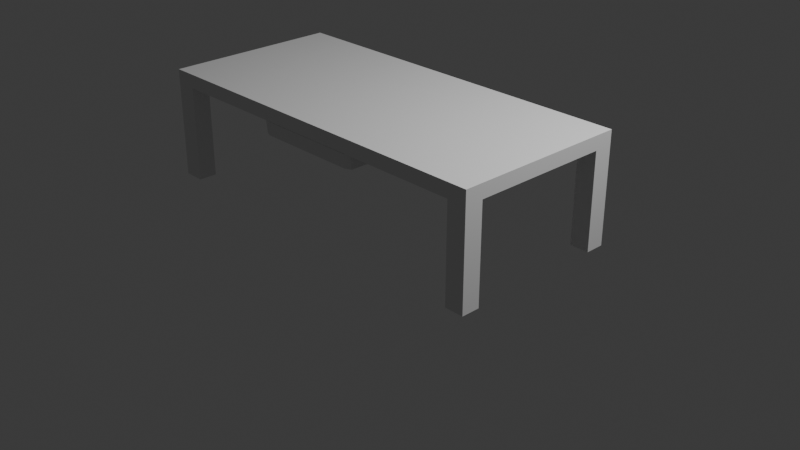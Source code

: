 # Source: project.blend  (saved by Blender 4.0.36; exported with 4.5.12 LTS)
import bpy
from mathutils import Matrix  # noqa: F401  (used for matrix-valued properties, if any)

bpy.ops.wm.read_factory_settings(use_empty=True)
scene = bpy.context.scene
scene.name = 'Scene'

# ---- collections
col_inkstone_studio = bpy.data.collections.new('inkstone studio'); scene.collection.children.link(col_inkstone_studio)

# ---- images (referenced by path relative to the original .blend; pixels are not part of the script)
import os
ASSET_DIR = os.environ.get("B2B_ASSET_DIR", "")  # directory of the original .blend (textures are referenced by path, not embedded)
HERE = os.path.dirname(os.path.abspath(__file__))  # packed textures are extracted next to this script under _unpacked/

def load_image(name, relpath, width, height, colorspace="sRGB"):
    """Load a texture the original file referenced (path relative to the .blend, or extracted next to this script)."""
    p = next((c for c in (os.path.join(HERE, relpath), os.path.join(ASSET_DIR, relpath)) if relpath and os.path.exists(c)), "")
    if p:
        img = bpy.data.images.load(p, check_existing=True)
        img.name = name
    else:  # same state as the original file: an image datablock whose file is absent (Cycles renders it pink)
        img = bpy.data.images.new(name, width, height)
        img.source = "FILE"
        img.filepath = "//" + (relpath or name)
    img.colorspace_settings.name = colorspace
    return img
img_rosewood_veneer1_disp_png = load_image('rosewood_veneer1_disp.png', 'rosewood_veneer1_disp_4k.png', 1024, 1024, 'Non-Color')
img_rosewood_veneer1_diff_png = load_image('rosewood_veneer1_diff.png', 'rosewood_veneer1_diff_4k.jpg', 1024, 1024, 'sRGB')
img_rosewood_veneer1_rough_png = load_image('rosewood_veneer1_rough.png', 'rosewood_veneer1_rough_4k.exr', 1024, 1024, 'Non-Color')
img_rosewood_veneer1_nor_gl_png = load_image('rosewood_veneer1_nor_gl.png', 'rosewood_veneer1_nor_gl_4k.exr', 1024, 1024, 'Non-Color')
img_rosewood_veneer1_ao_png = load_image('rosewood_veneer1_ao.png', 'rosewood_veneer1_ao_4k.jpg', 1024, 1024, 'Non-Color')

# ---- materials (node trees are filled in below, after node groups)
mat_material = bpy.data.materials.new('Material')
mat_material.alpha_threshold = 0.0
mat_material.use_transparent_shadow = False
mat_material.diffuse_color = (0.006434, 0.006434, 0.006434, 1.0)
mat_material.specular_intensity = 0.8
mat_material.metallic = 0.2
mat_material.line_color = (0.0, 0.0, 0.0, 1.0)
mat_rosewood_veneer1 = bpy.data.materials.new('rosewood_veneer1')
mat_rosewood_veneer1.displacement_method = 'DISPLACEMENT'
mat_rosewood_veneer1.use_transparent_shadow = False

# ---- material node trees
mat_rosewood_veneer1.use_nodes = True; mat_rosewood_veneer1.node_tree.nodes.clear()
_N = mat_rosewood_veneer1.node_tree.nodes; _L = mat_rosewood_veneer1.node_tree.links
n0 = _N.new('NodeFrame'); n0.name = 'Frame'; n0.location = (-1352, 468)
n0.label = 'Mapping'
n0.width = 400
n1 = _N.new('NodeFrame'); n1.name = 'Frame.001'; n1.location = (-706, 664)
n1.label = 'Textures'
n1.width = 354
n2 = _N.new('ShaderNodeTexImage'); n2.name = 'Image Texture'; n2.location = (84, -1156)
n2.label = 'Displacement'
n2.image = img_rosewood_veneer1_disp_png
n3 = _N.new('ShaderNodeDisplacement'); n3.name = 'Displacement'; n3.location = (28, -271)
n4 = _N.new('ShaderNodeTexImage'); n4.name = 'Image Texture.001'; n4.location = (84, -316)
n4.label = 'Base Color'
n4.image = img_rosewood_veneer1_diff_png
n5 = _N.new('ShaderNodeTexImage'); n5.name = 'Image Texture.002'; n5.location = (84, -596)
n5.label = 'Roughness'
n5.image = img_rosewood_veneer1_rough_png
n6 = _N.new('ShaderNodeTexImage'); n6.name = 'Image Texture.003'; n6.location = (84, -876)
n6.label = 'Normal'
n6.image = img_rosewood_veneer1_nor_gl_png
n7 = _N.new('ShaderNodeNormalMap'); n7.name = 'Normal Map'; n7.location = (-322, -211)
n8 = _N.new('ShaderNodeMapping'); n8.name = 'Mapping'; n8.location = (230, -40)
n9 = _N.new('NodeReroute'); n9.name = 'Reroute'; n9.location = (34, -727)
n9.width = 16
n9.socket_idname = 'NodeSocketVector'
n10 = _N.new('ShaderNodeTexCoord'); n10.name = 'Texture Coordinate'; n10.location = (30, -40)
n11 = _N.new('ShaderNodeBsdfPrincipled'); n11.name = 'Principled BSDF'; n11.location = (-72, 429)
n11.distribution = 'GGX'
n11.subsurface_method = 'BURLEY'
n11.inputs[3].default_value = 1.45
n11.inputs[8].default_value = 0.02
n11.inputs[27].default_value = (0.0, 0.0, 0.0, 1.0)
n11.inputs[28].default_value = 1.0
n12 = _N.new('ShaderNodeTexImage'); n12.name = 'Image Texture.004'; n12.location = (83, -40)
n12.label = 'Ambient Occlusion'
n12.image = img_rosewood_veneer1_ao_png
n13 = _N.new('ShaderNodeOutputMaterial'); n13.name = 'Material Output'; n13.location = (617, 227)
n2.parent = n1
n4.parent = n1
n5.parent = n1
n6.parent = n1
n8.parent = n0
n9.parent = n1
n10.parent = n0
n12.parent = n1
_L.new(n2.outputs[0], n3.inputs[0])
_L.new(n3.outputs[0], n13.inputs[2])
_L.new(n4.outputs[0], n11.inputs[0])
_L.new(n5.outputs[0], n11.inputs[2])
_L.new(n6.outputs[0], n7.inputs[1])
_L.new(n7.outputs[0], n11.inputs[5])
_L.new(n9.outputs[0], n12.inputs[0])
_L.new(n9.outputs[0], n4.inputs[0])
_L.new(n9.outputs[0], n5.inputs[0])
_L.new(n9.outputs[0], n6.inputs[0])
_L.new(n9.outputs[0], n2.inputs[0])
_L.new(n8.outputs[0], n9.inputs[0])
_L.new(n10.outputs[2], n8.inputs[0])
_L.new(n11.outputs[0], n13.inputs[0])
n13.is_active_output = True

# ---- world
world_world = bpy.data.worlds.new('World'); scene.world = world_world
world_world.use_nodes = True; world_world.node_tree.nodes.clear()
_N = world_world.node_tree.nodes; _L = world_world.node_tree.links
n0 = _N.new('ShaderNodeOutputWorld'); n0.name = 'World Output'; n0.location = (300, 300)
n1 = _N.new('ShaderNodeBackground'); n1.name = 'Background'; n1.location = (10, 300)
n1.inputs[0].default_value = (0.05088, 0.05088, 0.05088, 1.0)
_L.new(n1.outputs[0], n0.inputs[0])
n0.is_active_output = True
world_world.color = (0.05088, 0.05088, 0.05088)
world_world.use_sun_shadow = False
world_world.sun_shadow_jitter_overblur = 0.0

# ---- cameras
cam_camera = bpy.data.cameras.new('Camera')
cam_camera.clip_end = 100.0
cam_camera.ortho_scale = 7.314

# ---- lights
light_light = bpy.data.lights.new('Light', 'POINT')
light_light.transmission_factor = 0.0
light_light.use_soft_falloff = False
light_light.energy = 1000.0
light_light.shadow_soft_size = 0.1
light_light.shadow_maximum_resolution = 0.006
light_light.use_absolute_resolution = True

# ---- meshes
me_cone_003 = bpy.data.meshes.new('Cone.003')
me_cone_003.from_pydata([(0.0, 0.0, 0.625), (-0.006404, 0.08013, -0.7678), (-0.006404, 0.2093, -0.6111), (0.01105, 0.07841, -0.7678), (0.03626, 0.2051, -0.6111), (0.02783, 0.07332, -0.7678), (0.07727, 0.1927, -0.6111), (0.0433, 0.06505, -0.7678), (0.1151, 0.1725, -0.6111), (0.05686, 0.05393, -0.7678), (0.1482, 0.1453, -0.6111), (0.06798, 0.04037, -0.7678), (0.1754, 0.1121, -0.6111), (0.07625, 0.0249, -0.7678), (0.1956, 0.07434, -0.6111), (0.08134, 0.008117, -0.7678), (0.2081, 0.03332, -0.6111), (0.08306, -0.009337, -0.7678), (0.2123, -0.009337, -0.6111), (0.08134, -0.02679, -0.7678), (0.2081, -0.052, -0.6111), (0.07625, -0.04357, -0.7678), (0.1956, -0.09302, -0.6111), (0.06798, -0.05904, -0.7678), (0.1754, -0.1308, -0.6111), (0.05686, -0.0726, -0.7678), (0.1482, -0.164, -0.6111), (0.0433, -0.08373, -0.7678), (0.1151, -0.1911, -0.6111), (0.02783, -0.09199, -0.7678), (0.07727, -0.2114, -0.6111), (0.01105, -0.09708, -0.7678), (0.03626, -0.2238, -0.6111), (-0.006404, -0.0988, -0.7678), (-0.006404, -0.228, -0.6111), (-0.02386, -0.09708, -0.7678), (-0.04906, -0.2238, -0.6111), (-0.04064, -0.09199, -0.7678), (-0.09008, -0.2114, -0.6111), (-0.05611, -0.08373, -0.7678), (-0.1279, -0.1911, -0.6111), (-0.06967, -0.0726, -0.7678), (-0.161, -0.164, -0.6111), (-0.08079, -0.05904, -0.7678), (-0.1882, -0.1308, -0.6111), (-0.08906, -0.04357, -0.7678), (-0.2084, -0.09302, -0.6111), (-0.09415, -0.02679, -0.7678), (-0.2209, -0.052, -0.6111), (-0.09587, -0.009337, -0.7678), (-0.2251, -0.009337, -0.6111), (-0.09415, 0.008117, -0.7678), (-0.2209, 0.03332, -0.6111), (-0.08906, 0.0249, -0.7678), (-0.2084, 0.07434, -0.6111), (-0.08079, 0.04037, -0.7678), (-0.1882, 0.1121, -0.6111), (-0.06967, 0.05393, -0.7678), (-0.161, 0.1453, -0.6111), (-0.05611, 0.06505, -0.7678), (-0.1279, 0.1725, -0.6111), (-0.04064, 0.07332, -0.7678), (-0.09008, 0.1927, -0.6111), (-0.02386, 0.07841, -0.7678), (-0.04906, 0.2051, -0.6111), (0.03864, -0.1057, 0.00694), (-0.008378, 0.3628, -1.653), (-0.008379, 0.02791, -6.118), (-0.08097, 0.3556, -1.653), (-0.01564, 0.0272, -6.118), (-0.1508, 0.3345, -1.653), (-0.02262, 0.02508, -6.118), (-0.2151, 0.3001, -1.653), (-0.02905, 0.02164, -6.118), (-0.2715, 0.2538, -1.653), (-0.03469, 0.01702, -6.118), (-0.3177, 0.1974, -1.653), (-0.03932, 0.01138, -6.118), (-0.3521, 0.1331, -1.653), (-0.04275, 0.004945, -6.118), (-0.3733, 0.06329, -1.653), (-0.04487, -0.002035, -6.118), (-0.3805, -0.009294, -1.653), (-0.04559, -0.009294, -6.118), (-0.3733, -0.08188, -1.653), (-0.04487, -0.01655, -6.118), (-0.3521, -0.1517, -1.653), (-0.04275, -0.02353, -6.118), (-0.3177, -0.216, -1.653), (-0.03932, -0.02996, -6.118), (-0.2715, -0.2724, -1.653), (-0.03469, -0.0356, -6.118), (-0.2151, -0.3187, -1.653), (-0.02905, -0.04023, -6.118), (-0.1508, -0.353, -1.653), (-0.02262, -0.04367, -6.118), (-0.08097, -0.3742, -1.653), (-0.01564, -0.04579, -6.118), (-0.008378, -0.3814, -1.653), (-0.008379, -0.0465, -6.118), (0.06421, -0.3742, -1.653), (-0.00112, -0.04579, -6.118), (0.134, -0.353, -1.653), (0.00586, -0.04367, -6.118), (0.1983, -0.3187, -1.653), (0.01229, -0.04023, -6.118), (0.2547, -0.2724, -1.653), (0.01793, -0.0356, -6.118), (0.301, -0.216, -1.653), (0.02256, -0.02996, -6.118), (0.3354, -0.1517, -1.653), (0.026, -0.02353, -6.118), (0.3565, -0.08188, -1.653), (0.02811, -0.01655, -6.118), (0.3637, -0.009294, -1.653), (0.02883, -0.009294, -6.118), (0.3565, 0.06329, -1.653), (0.02811, -0.002035, -6.118), (0.3354, 0.1331, -1.653), (0.026, 0.004945, -6.118), (0.301, 0.1974, -1.653), (0.02256, 0.01138, -6.118), (0.2547, 0.2538, -1.653), (0.01793, 0.01702, -6.118), (0.1983, 0.3001, -1.653), (0.01229, 0.02164, -6.118), (0.134, 0.3345, -1.653), (0.00586, 0.02508, -6.118), (0.06421, 0.3556, -1.653), (-0.00112, 0.0272, -6.118), (-0.009917, 0.3624, -1.212), (0.06301, 0.3552, -1.212), (0.1331, 0.334, -1.212), (0.1977, 0.2994, -1.212), (0.2544, 0.2529, -1.212), (0.3009, 0.1963, -1.212), (0.3354, 0.1317, -1.212), (0.3567, 0.06156, -1.212), (0.3639, -0.01137, -1.212), (0.3567, -0.08429, -1.212), (0.3354, -0.1544, -1.212), (0.3009, -0.219, -1.212), (0.2544, -0.2757, -1.212), (0.1977, -0.3222, -1.212), (0.1331, -0.3567, -1.212), (0.06301, -0.378, -1.212), (-0.009917, -0.3852, -1.212), (-0.08284, -0.378, -1.212), (-0.153, -0.3567, -1.212), (-0.2176, -0.3222, -1.212), (-0.2742, -0.2757, -1.212), (-0.3207, -0.219, -1.212), (-0.3552, -0.1544, -1.212), (-0.3765, -0.08429, -1.212), (-0.3837, -0.01137, -1.212), (-0.3765, 0.06156, -1.212), (-0.3552, 0.1317, -1.212), (-0.3207, 0.1963, -1.212), (-0.2742, 0.2529, -1.212), (-0.2176, 0.2994, -1.212), (-0.153, 0.334, -1.212), (-0.08284, 0.3552, -1.212), (-0.009917, 0.2223, -1.432), (0.03567, 0.2178, -1.432), (0.0795, 0.2045, -1.432), (0.1199, 0.1829, -1.432), (0.1553, 0.1538, -1.432), (0.1844, 0.1184, -1.432), (0.2059, 0.07805, -1.432), (0.2192, 0.03422, -1.432), (0.2237, -0.01137, -1.432), (0.2192, -0.05695, -1.432), (0.2059, -0.1008, -1.432), (0.1844, -0.1412, -1.432), (0.1553, -0.1766, -1.432), (0.1199, -0.2056, -1.432), (0.0795, -0.2272, -1.432), (0.03567, -0.2405, -1.432), (-0.009917, -0.245, -1.432), (-0.0555, -0.2405, -1.432), (-0.09933, -0.2272, -1.432), (-0.1397, -0.2056, -1.432), (-0.1751, -0.1766, -1.432), (-0.2042, -0.1412, -1.432), (-0.2258, -0.1008, -1.432), (-0.2391, -0.05695, -1.432), (-0.2436, -0.01137, -1.432), (-0.2391, 0.03422, -1.432), (-0.2258, 0.07805, -1.432), (-0.2042, 0.1184, -1.432), (-0.1751, 0.1538, -1.432), (-0.1397, 0.1829, -1.432), (-0.09933, 0.2045, -1.432), (-0.0555, 0.2178, -1.432), (-0.008834, 0.08215, -0.7699), (-0.008834, 0.3624, -1.21), (-0.02708, 0.08035, -0.7699), (0.009409, 0.08035, -0.7699), (0.06409, 0.3552, -1.21), (0.02695, 0.07503, -0.7699), (0.1342, 0.334, -1.21), (0.04312, 0.06639, -0.7699), (0.1988, 0.2994, -1.21), (0.05729, 0.05476, -0.7699), (0.2555, 0.2529, -1.21), (0.06892, 0.04059, -0.7699), (0.302, 0.1963, -1.21), (0.07756, 0.02442, -0.7699), (0.3365, 0.1317, -1.21), (0.08288, 0.006878, -0.7699), (0.3578, 0.06156, -1.21), (0.08468, -0.01137, -0.7699), (0.365, -0.01137, -1.21), (0.08288, -0.02961, -0.7699), (0.3578, -0.08429, -1.21), (0.07756, -0.04715, -0.7699), (0.3365, -0.1544, -1.21), (0.06892, -0.06332, -0.7699), (0.302, -0.219, -1.21), (0.05729, -0.07749, -0.7699), (0.2555, -0.2757, -1.21), (0.04312, -0.08912, -0.7699), (0.1988, -0.3222, -1.21), (0.02695, -0.09776, -0.7699), (0.1342, -0.3567, -1.21), (0.009409, -0.1031, -0.7699), (0.06409, -0.378, -1.21), (-0.008834, -0.1049, -0.7699), (-0.008834, -0.3852, -1.21), (-0.02708, -0.1031, -0.7699), (-0.08176, -0.378, -1.21), (-0.04462, -0.09776, -0.7699), (-0.1519, -0.3567, -1.21), (-0.06079, -0.08912, -0.7699), (-0.2165, -0.3222, -1.21), (-0.07496, -0.07749, -0.7699), (-0.2731, -0.2757, -1.21), (-0.08659, -0.06332, -0.7699), (-0.3196, -0.219, -1.21), (-0.09523, -0.04715, -0.7699), (-0.3542, -0.1544, -1.21), (-0.1005, -0.02961, -0.7699), (-0.3754, -0.08429, -1.21), (-0.1023, -0.01137, -0.7699), (-0.3826, -0.01137, -1.21), (-0.1005, 0.006878, -0.7699), (-0.3754, 0.06156, -1.21), (-0.09523, 0.02442, -0.7699), (-0.3542, 0.1317, -1.21), (-0.08659, 0.04059, -0.7699), (-0.3196, 0.1963, -1.21), (-0.07496, 0.05476, -0.7699), (-0.2731, 0.2529, -1.21), (-0.06079, 0.06639, -0.7699), (-0.2165, 0.2994, -1.21), (-0.04462, 0.07503, -0.7699), (-0.1519, 0.334, -1.21), (-0.08176, 0.3552, -1.21), (-0.008834, 0.3624, -1.654), (0.06409, 0.3552, -1.654), (0.1342, 0.334, -1.654), (0.1988, 0.2994, -1.654), (0.2555, 0.2529, -1.654), (0.302, 0.1963, -1.654), (0.3365, 0.1317, -1.654), (0.3578, 0.06156, -1.654), (0.365, -0.01137, -1.654), (0.3578, -0.08429, -1.654), (0.3365, -0.1544, -1.654), (0.302, -0.219, -1.654), (0.2555, -0.2757, -1.654), (0.1988, -0.3222, -1.654), (0.1342, -0.3567, -1.654), (0.06409, -0.378, -1.654), (-0.008834, -0.3852, -1.654), (-0.08176, -0.378, -1.654), (-0.1519, -0.3567, -1.654), (-0.2165, -0.3222, -1.654), (-0.2731, -0.2757, -1.654), (-0.3196, -0.219, -1.654), (-0.3542, -0.1544, -1.654), (-0.3754, -0.08429, -1.654), (-0.3826, -0.01137, -1.654), (-0.3754, 0.06156, -1.654), (-0.3542, 0.1317, -1.654), (-0.3196, 0.1963, -1.654), (-0.2731, 0.2529, -1.654), (-0.2165, 0.2994, -1.654), (-0.1519, 0.334, -1.654), (-0.08176, 0.3552, -1.654), (-0.008834, 0.2223, -1.434), (0.03675, 0.2178, -1.434), (0.08058, 0.2045, -1.434), (0.121, 0.1829, -1.434), (0.1564, 0.1538, -1.434), (0.1854, 0.1184, -1.434), (0.207, 0.07805, -1.434), (0.2203, 0.03422, -1.434), (0.2248, -0.01137, -1.434), (0.2203, -0.05695, -1.434), (0.207, -0.1008, -1.434), (0.1854, -0.1412, -1.434), (0.1564, -0.1766, -1.434), (0.121, -0.2056, -1.434), (0.08058, -0.2272, -1.434), (0.03675, -0.2405, -1.434), (-0.008834, -0.245, -1.434), (-0.05442, -0.2405, -1.434), (-0.09825, -0.2272, -1.434), (-0.1386, -0.2056, -1.434), (-0.174, -0.1766, -1.434), (-0.2031, -0.1412, -1.434), (-0.2247, -0.1008, -1.434), (-0.238, -0.05695, -1.434), (-0.2425, -0.01137, -1.434), (-0.238, 0.03422, -1.434), (-0.2247, 0.07805, -1.434), (-0.2031, 0.1184, -1.434), (-0.174, 0.1538, -1.434), (-0.1386, 0.1829, -1.434), (-0.09825, 0.2045, -1.434), (-0.05442, 0.2178, -1.434)], [], [(64, 0, 2), (6, 0, 8), (8, 0, 10), (10, 0, 12), (12, 0, 14), (14, 0, 16), (16, 0, 18), (18, 0, 20), (20, 0, 22), (22, 0, 24), (24, 0, 26), (26, 0, 28), (28, 0, 65, 30), (30, 65, 0, 32), (32, 0, 34), (34, 0, 36), (36, 0, 38), (38, 0, 40), (40, 0, 42), (42, 0, 44), (44, 0, 46), (46, 0, 48), (48, 0, 50), (50, 0, 52), (52, 0, 54), (54, 0, 56), (56, 0, 58), (58, 0, 60), (60, 0, 62), (62, 0, 64), (2, 0, 4), (4, 0, 6), (2, 4, 3, 1), (4, 6, 5, 3), (6, 8, 7, 5), (8, 10, 9, 7), (10, 12, 11, 9), (12, 14, 13, 11), (14, 16, 15, 13), (16, 18, 17, 15), (18, 20, 19, 17), (20, 22, 21, 19), (22, 24, 23, 21), (24, 26, 25, 23), (26, 28, 27, 25), (28, 30, 29, 27), (30, 32, 31, 29), (32, 34, 33, 31), (34, 36, 35, 33), (36, 38, 37, 35), (38, 40, 39, 37), (40, 42, 41, 39), (42, 44, 43, 41), (44, 46, 45, 43), (46, 48, 47, 45), (48, 50, 49, 47), (50, 52, 51, 49), (52, 54, 53, 51), (54, 56, 55, 53), (56, 58, 57, 55), (58, 60, 59, 57), (60, 62, 61, 59), (62, 64, 63, 61), (64, 2, 1, 63), (1, 3, 5, 7, 9, 11, 13, 15, 17, 19, 21, 23, 25, 27, 29, 31, 33, 35, 37, 39, 41, 43, 45, 47, 49, 51, 53, 55, 57, 59, 61, 63), (66, 67, 69, 68), (68, 69, 71, 70), (70, 71, 73, 72), (72, 73, 75, 74), (74, 75, 77, 76), (76, 77, 79, 78), (78, 79, 81, 80), (80, 81, 83, 82), (82, 83, 85, 84), (84, 85, 87, 86), (86, 87, 89, 88), (88, 89, 91, 90), (90, 91, 93, 92), (92, 93, 95, 94), (94, 95, 97, 96), (96, 97, 99, 98), (98, 99, 101, 100), (100, 101, 103, 102), (102, 103, 105, 104), (104, 105, 107, 106), (106, 107, 109, 108), (108, 109, 111, 110), (110, 111, 113, 112), (112, 113, 115, 114), (114, 115, 117, 116), (116, 117, 119, 118), (118, 119, 121, 120), (120, 121, 123, 122), (122, 123, 125, 124), (124, 125, 127, 126), (69, 67, 129, 127, 125, 123, 121, 119, 117, 115, 113, 111, 109, 107, 105, 103, 101, 99, 97, 95, 93, 91, 89, 87, 85, 83, 81, 79, 77, 75, 73, 71), (126, 127, 129, 128), (128, 129, 67, 66), (66, 68, 70, 72, 74, 76, 78, 80, 82, 84, 86, 88, 90, 92, 94, 96, 98, 100, 102, 104, 106, 108, 110, 112, 114, 116, 118, 120, 122, 124, 126, 128), (162, 163, 164, 165, 166, 167, 168, 169, 170, 171, 172, 173, 174, 175, 176, 177, 178, 179, 180, 181, 182, 183, 184, 185, 186, 187, 188, 189, 190, 191, 192, 193), (130, 161, 160, 159, 158, 157, 156, 155, 154, 153, 152, 151, 150, 149, 148, 147, 146, 145, 144, 143, 142, 141, 140, 139, 138, 137, 136, 135, 134, 133, 132, 131), (161, 130, 162, 193), (160, 161, 193, 192), (159, 160, 192, 191), (158, 159, 191, 190), (157, 158, 190, 189), (156, 157, 189, 188), (155, 156, 188, 187), (154, 155, 187, 186), (153, 154, 186, 185), (152, 153, 185, 184), (151, 152, 184, 183), (150, 151, 183, 182), (149, 150, 182, 181), (148, 149, 181, 180), (147, 148, 180, 179), (146, 147, 179, 178), (145, 146, 178, 177), (144, 145, 177, 176), (143, 144, 176, 175), (142, 143, 175, 174), (141, 142, 174, 173), (140, 141, 173, 172), (139, 140, 172, 171), (138, 139, 171, 170), (137, 138, 170, 169), (136, 137, 169, 168), (135, 136, 168, 167), (134, 135, 167, 166), (133, 134, 166, 165), (132, 133, 165, 164), (131, 132, 164, 163), (130, 131, 163, 162), (198, 195, 194, 197), (195, 257, 196, 194), (194, 196, 255, 253, 251, 249, 247, 245, 243, 241, 239, 237, 235, 233, 231, 229, 227, 225, 223, 221, 219, 217, 215, 213, 211, 209, 207, 205, 203, 201, 199, 197), (200, 198, 197, 199), (202, 200, 199, 201), (204, 202, 201, 203), (206, 204, 203, 205), (208, 206, 205, 207), (210, 208, 207, 209), (212, 210, 209, 211), (214, 212, 211, 213), (216, 214, 213, 215), (218, 216, 215, 217), (220, 218, 217, 219), (222, 220, 219, 221), (224, 222, 221, 223), (226, 224, 223, 225), (228, 226, 225, 227), (230, 228, 227, 229), (232, 230, 229, 231), (234, 232, 231, 233), (236, 234, 233, 235), (238, 236, 235, 237), (240, 238, 237, 239), (242, 240, 239, 241), (244, 242, 241, 243), (246, 244, 243, 245), (248, 246, 245, 247), (250, 248, 247, 249), (252, 250, 249, 251), (254, 252, 251, 253), (256, 254, 253, 255), (257, 256, 255, 196), (195, 198, 200, 202, 204, 206, 208, 210, 212, 214, 216, 218, 220, 222, 224, 226, 228, 230, 232, 234, 236, 238, 240, 242, 244, 246, 248, 250, 252, 254, 256, 257), (320, 319, 318, 317, 316, 315, 314, 313, 312, 311, 310, 309, 308, 307, 306, 305, 304, 303, 302, 301, 300, 299, 298, 297, 296, 295, 294, 293, 292, 291, 290, 321), (258, 259, 260, 261, 262, 263, 264, 265, 266, 267, 268, 269, 270, 271, 272, 273, 274, 275, 276, 277, 278, 279, 280, 281, 282, 283, 284, 285, 286, 287, 288, 289), (289, 288, 320, 321), (288, 287, 319, 320), (287, 286, 318, 319), (286, 285, 317, 318), (285, 284, 316, 317), (284, 283, 315, 316), (283, 282, 314, 315), (282, 281, 313, 314), (281, 280, 312, 313), (280, 279, 311, 312), (279, 278, 310, 311), (278, 277, 309, 310), (277, 276, 308, 309), (276, 275, 307, 308), (275, 274, 306, 307), (274, 273, 305, 306), (273, 272, 304, 305), (272, 271, 303, 304), (271, 270, 302, 303), (270, 269, 301, 302), (269, 268, 300, 301), (268, 267, 299, 300), (267, 266, 298, 299), (266, 265, 297, 298), (265, 264, 296, 297), (264, 263, 295, 296), (263, 262, 294, 295), (262, 261, 293, 294), (261, 260, 292, 293), (260, 259, 291, 292), (258, 289, 321, 290), (259, 258, 290, 291)])
me_cone_003.polygons.foreach_set('material_index', [0, 0, 0, 0, 0, 0, 0, 0, 0, 0, 0, 0, 0, 0, 0, 0, 0, 0, 0, 0, 0, 0, 0, 0, 0, 0, 0, 0, 0, 0, 0, 0, 0, 0, 0, 0, 0, 0, 0, 0, 0, 0, 0, 0, 0, 0, 0, 0, 0, 0, 0, 0, 0, 0, 0, 0, 0, 0, 0, 0, 0, 0, 0, 0, 0, 1, 1, 1, 1, 1, 1, 1, 1, 1, 1, 1, 1, 1, 1, 1, 1, 1, 1, 1, 1, 1, 1, 1, 1, 1, 1, 1, 1, 1, 1, 1, 1, 1, 1, 1, 1, 1, 1, 1, 1, 1, 1, 1, 1, 1, 1, 1, 1, 1, 1, 1, 1, 1, 1, 1, 1, 1, 1, 1, 1, 1, 1, 1, 1, 1, 1, 1, 1, 1, 1, 1, 1, 1, 1, 1, 1, 1, 1, 1, 1, 1, 1, 1, 1, 1, 1, 1, 1, 1, 1, 1, 1, 1, 1, 1, 1, 1, 1, 1, 1, 1, 1, 1, 1, 1, 1, 1, 1, 1, 1, 1, 1, 1, 1, 1, 1, 1, 1, 1, 1, 1, 1, 1, 1, 1, 1, 1, 1, 1, 1, 1, 1, 1, 1, 1, 1])
_uv = me_cone_003.uv_layers.new(name='UVMap')
_uv.uv.foreach_set('vector', [0.209, 0.4559, 0.25, 0.25, 0.25, 0.4599, 0.3303, 0.4439, 0.25, 0.25, 0.3666, 0.4245, 0.3666, 0.4245, 0.25, 0.25, 0.3984, 0.3984, 0.3984, 0.3984, 0.25, 0.25, 0.4245, 0.3666, 0.4245, 0.3666, 0.25, 0.25, 0.4439, 0.3303, 0.4439, 0.3303, 0.25, 0.25, 0.4559, 0.291, 0.4559, 0.291, 0.25, 0.25, 0.4599, 0.25, 0.4599, 0.25, 0.25, 0.25, 0.4559, 0.209, 0.4559, 0.209, 0.25, 0.25, 0.4439, 0.1697, 0.4439, 0.1697, 0.25, 0.25, 0.4245, 0.1334, 0.4245, 0.1334, 0.25, 0.25, 0.3984, 0.1016, 0.3984, 0.1016, 0.25, 0.25, 0.3666, 0.07546, 0.3666, 0.07546, 0.25, 0.25, 0.2902, 0.153, 0.3303, 0.05606, 0.3303, 0.05606, 0.2902, 0.153, 0.25, 0.25, 0.291, 0.04412, 0.291, 0.04412, 0.25, 0.25, 0.25, 0.04008, 0.25, 0.04008, 0.25, 0.25, 0.209, 0.04412, 0.209, 0.04412, 0.25, 0.25, 0.1697, 0.05606, 0.1697, 0.05606, 0.25, 0.25, 0.1334, 0.07546, 0.1334, 0.07546, 0.25, 0.25, 0.1016, 0.1016, 0.1016, 0.1016, 0.25, 0.25, 0.07546, 0.1334, 0.07546, 0.1334, 0.25, 0.25, 0.05606, 0.1697, 0.05606, 0.1697, 0.25, 0.25, 0.04412, 0.209, 0.04412, 0.209, 0.25, 0.25, 0.04008, 0.25, 0.04008, 0.25, 0.25, 0.25, 0.04412, 0.291, 0.04412, 0.291, 0.25, 0.25, 0.05606, 0.3303, 0.05606, 0.3303, 0.25, 0.25, 0.07546, 0.3666, 0.07546, 0.3666, 0.25, 0.25, 0.1016, 0.3984, 0.1016, 0.3984, 0.25, 0.25, 0.1334, 0.4245, 0.1334, 0.4245, 0.25, 0.25, 0.1697, 0.4439, 0.1697, 0.4439, 0.25, 0.25, 0.209, 0.4559, 0.25, 0.4599, 0.25, 0.25, 0.291, 0.4559, 0.291, 0.4559, 0.25, 0.25, 0.3303, 0.4439, 0.7529, 0.4897, 0.7939, 0.4857, 0.7668, 0.3342, 0.75, 0.3359, 0.7996, 0.4845, 0.839, 0.4726, 0.7829, 0.3293, 0.7668, 0.3342, 0.8444, 0.4703, 0.8807, 0.4509, 0.7977, 0.3214, 0.7829, 0.3293, 0.8856, 0.4477, 0.9174, 0.4216, 0.8107, 0.3107, 0.7977, 0.3214, 0.9216, 0.4174, 0.9477, 0.3856, 0.8214, 0.2977, 0.8107, 0.3107, 0.9509, 0.3807, 0.9703, 0.3444, 0.8293, 0.2829, 0.8214, 0.2977, 0.9726, 0.339, 0.9845, 0.2996, 0.8342, 0.2668, 0.8293, 0.2829, 0.9857, 0.2939, 0.9897, 0.2529, 0.8359, 0.25, 0.8342, 0.2668, 0.9897, 0.2471, 0.9857, 0.2061, 0.8342, 0.2332, 0.8359, 0.25, 0.9845, 0.2004, 0.9726, 0.161, 0.8293, 0.2171, 0.8342, 0.2332, 0.9703, 0.1556, 0.9509, 0.1193, 0.8214, 0.2023, 0.8293, 0.2171, 0.9477, 0.1144, 0.9216, 0.08257, 0.8107, 0.1893, 0.8214, 0.2023, 0.9174, 0.07842, 0.8856, 0.05232, 0.7977, 0.1786, 0.8107, 0.1893, 0.8807, 0.04906, 0.8444, 0.02966, 0.7829, 0.1707, 0.7977, 0.1786, 0.839, 0.02741, 0.7996, 0.01547, 0.7668, 0.1658, 0.7829, 0.1707, 0.7939, 0.01432, 0.7529, 0.01029, 0.75, 0.1641, 0.7668, 0.1658, 0.7471, 0.01029, 0.7061, 0.01432, 0.7332, 0.1658, 0.75, 0.1641, 0.7004, 0.01547, 0.661, 0.02741, 0.7171, 0.1707, 0.7332, 0.1658, 0.6556, 0.02966, 0.6193, 0.04906, 0.7023, 0.1786, 0.7171, 0.1707, 0.6144, 0.05232, 0.5826, 0.07842, 0.6893, 0.1893, 0.7023, 0.1786, 0.5784, 0.08257, 0.5523, 0.1144, 0.6786, 0.2023, 0.6893, 0.1893, 0.5491, 0.1193, 0.5297, 0.1556, 0.6707, 0.2171, 0.6786, 0.2023, 0.5274, 0.161, 0.5155, 0.2004, 0.6658, 0.2332, 0.6707, 0.2171, 0.5143, 0.2061, 0.5103, 0.2471, 0.6641, 0.25, 0.6658, 0.2332, 0.5103, 0.2529, 0.5143, 0.2939, 0.6658, 0.2668, 0.6641, 0.25, 0.5155, 0.2996, 0.5274, 0.339, 0.6707, 0.2829, 0.6658, 0.2668, 0.5297, 0.3444, 0.5491, 0.3807, 0.6786, 0.2977, 0.6707, 0.2829, 0.5523, 0.3856, 0.5784, 0.4174, 0.6893, 0.3107, 0.6786, 0.2977, 0.5826, 0.4216, 0.6144, 0.4477, 0.7023, 0.3214, 0.6893, 0.3107, 0.6193, 0.4509, 0.6556, 0.4703, 0.7171, 0.3293, 0.7023, 0.3214, 0.661, 0.4726, 0.7004, 0.4845, 0.7332, 0.3342, 0.7171, 0.3293, 0.7061, 0.4857, 0.7471, 0.4897, 0.75, 0.3359, 0.7332, 0.3342, 0.75, 0.3359, 0.7668, 0.3342, 0.7829, 0.3293, 0.7977, 0.3214, 0.8107, 0.3107, 0.8214, 0.2977, 0.8293, 0.2829, 0.8342, 0.2668, 0.8359, 0.25, 0.8342, 0.2332, 0.8293, 0.2171, 0.8214, 0.2023, 0.8107, 0.1893, 0.7977, 0.1786, 0.7829, 0.1707, 0.7668, 0.1658, 0.75, 0.1641, 0.7332, 0.1658, 0.7171, 0.1707, 0.7023, 0.1786, 0.6893, 0.1893, 0.6786, 0.2023, 0.6707, 0.2171, 0.6658, 0.2332, 0.6641, 0.25, 0.6658, 0.2668, 0.6707, 0.2829, 0.6786, 0.2977, 0.6893, 0.3107, 0.7023, 0.3214, 0.7171, 0.3293, 0.7332, 0.3342, 1.0, 0.5, 1.0, 1.0, 0.9688, 1.0, 0.9688, 0.5, 0.9688, 0.5, 0.9688, 1.0, 0.9375, 1.0, 0.9375, 0.5, 0.9375, 0.5, 0.9375, 1.0, 0.9062, 1.0, 0.9062, 0.5, 0.9062, 0.5, 0.9062, 1.0, 0.875, 1.0, 0.875, 0.5, 0.875, 0.5, 0.875, 1.0, 0.8438, 1.0, 0.8438, 0.5, 0.8438, 0.5, 0.8438, 1.0, 0.8125, 1.0, 0.8125, 0.5, 0.8125, 0.5, 0.8125, 1.0, 0.7812, 1.0, 0.7812, 0.5, 0.7812, 0.5, 0.7812, 1.0, 0.75, 1.0, 0.75, 0.5, 0.75, 0.5, 0.75, 1.0, 0.7188, 1.0, 0.7188, 0.5, 0.7188, 0.5, 0.7188, 1.0, 0.6875, 1.0, 0.6875, 0.5, 0.6875, 0.5, 0.6875, 1.0, 0.6562, 1.0, 0.6562, 0.5, 0.6562, 0.5, 0.6562, 1.0, 0.625, 1.0, 0.625, 0.5, 0.625, 0.5, 0.625, 1.0, 0.5938, 1.0, 0.5938, 0.5, 0.5938, 0.5, 0.5938, 1.0, 0.5625, 1.0, 0.5625, 0.5, 0.5625, 0.5, 0.5625, 1.0, 0.5312, 1.0, 0.5312, 0.5, 0.5312, 0.5, 0.5312, 1.0, 0.5, 1.0, 0.5, 0.5, 0.5, 0.5, 0.5, 1.0, 0.4688, 1.0, 0.4688, 0.5, 0.4688, 0.5, 0.4688, 1.0, 0.4375, 1.0, 0.4375, 0.5, 0.4375, 0.5, 0.4375, 1.0, 0.4062, 1.0, 0.4062, 0.5, 0.4062, 0.5, 0.4062, 1.0, 0.375, 1.0, 0.375, 0.5, 0.375, 0.5, 0.375, 1.0, 0.3438, 1.0, 0.3438, 0.5, 0.3438, 0.5, 0.3438, 1.0, 0.3125, 1.0, 0.3125, 0.5, 0.3125, 0.5, 0.3125, 1.0, 0.2812, 1.0, 0.2812, 0.5, 0.2812, 0.5, 0.2812, 1.0, 0.25, 1.0, 0.25, 0.5, 0.25, 0.5, 0.25, 1.0, 0.2188, 1.0, 0.2188, 0.5, 0.2188, 0.5, 0.2188, 1.0, 0.1875, 1.0, 0.1875, 0.5, 0.1875, 0.5, 0.1875, 1.0, 0.1562, 1.0, 0.1562, 0.5, 0.1562, 0.5, 0.1562, 1.0, 0.125, 1.0, 0.125, 0.5, 0.125, 0.5, 0.125, 1.0, 0.09375, 1.0, 0.09375, 0.5, 0.09375, 0.5, 0.09375, 1.0, 0.0625, 1.0, 0.0625, 0.5, 0.2968, 0.4854, 0.25, 0.49, 0.2032, 0.4854, 0.1582, 0.4717, 0.1167, 0.4496, 0.08029, 0.4197, 0.05045, 0.3833, 0.02827, 0.3418, 0.01461, 0.2968, 0.01, 0.25, 0.01461, 0.2032, 0.02827, 0.1582, 0.05045, 0.1167, 0.08029, 0.08029, 0.1167, 0.05045, 0.1582, 0.02827, 0.2032, 0.01461, 0.25, 0.01, 0.2968, 0.01461, 0.3418, 0.02827, 0.3833, 0.05045, 0.4197, 0.08029, 0.4496, 0.1167, 0.4717, 0.1582, 0.4854, 0.2032, 0.49, 0.25, 0.4854, 0.2968, 0.4717, 0.3418, 0.4496, 0.3833, 0.4197, 0.4197, 0.3833, 0.4496, 0.3418, 0.4717, 0.0625, 0.5, 0.0625, 1.0, 0.03125, 1.0, 0.03125, 0.5, 0.03125, 0.5, 0.03125, 1.0, 0.0, 1.0, 0.0, 0.5, 0.75, 0.49, 0.7968, 0.4854, 0.8418, 0.4717, 0.8833, 0.4496, 0.9197, 0.4197, 0.9496, 0.3833, 0.9717, 0.3418, 0.9854, 0.2968, 0.99, 0.25, 0.9854, 0.2032, 0.9717, 0.1582, 0.9496, 0.1167, 0.9197, 0.08029, 0.8833, 0.05045, 0.8418, 0.02827, 0.7968, 0.01461, 0.75, 0.01, 0.7032, 0.01461, 0.6582, 0.02827, 0.6167, 0.05045, 0.5803, 0.08029, 0.5504, 0.1167, 0.5283, 0.1582, 0.5146, 0.2032, 0.51, 0.25, 0.5146, 0.2968, 0.5283, 0.3418, 0.5504, 0.3833, 0.5803, 0.4197, 0.6167, 0.4496, 0.6582, 0.4717, 0.7032, 0.4854, 0.75, 0.4, 0.7793, 0.3971, 0.8074, 0.3886, 0.8333, 0.3747, 0.8561, 0.3561, 0.8747, 0.3333, 0.8886, 0.3074, 0.8971, 0.2793, 0.9, 0.25, 0.8971, 0.2207, 0.8886, 0.1926, 0.8747, 0.1667, 0.8561, 0.1439, 0.8333, 0.1253, 0.8074, 0.1114, 0.7793, 0.1029, 0.75, 0.09998, 0.7207, 0.1029, 0.6926, 0.1114, 0.6667, 0.1253, 0.6439, 0.1439, 0.6253, 0.1667, 0.6114, 0.1926, 0.6029, 0.2207, 0.6, 0.25, 0.6029, 0.2793, 0.6114, 0.3074, 0.6253, 0.3333, 0.6439, 0.3561, 0.6667, 0.3747, 0.6926, 0.3886, 0.7207, 0.3971, 0.0, 0.6866, 0.03125, 0.6866, 0.0625, 0.6866, 0.09375, 0.6866, 0.125, 0.6866, 0.1562, 0.6866, 0.1875, 0.6866, 0.2188, 0.6866, 0.25, 0.6866, 0.2812, 0.6866, 0.3125, 0.6866, 0.3438, 0.6866, 0.375, 0.6866, 0.4062, 0.6866, 0.4375, 0.6866, 0.4688, 0.6866, 0.5, 0.6866, 0.5312, 0.6866, 0.5625, 0.6866, 0.5938, 0.6866, 0.625, 0.6866, 0.6562, 0.6866, 0.6875, 0.6866, 0.7188, 0.6866, 0.75, 0.6866, 0.7812, 0.6866, 0.8125, 0.6866, 0.8438, 0.6866, 0.875, 0.6866, 0.9062, 0.6866, 0.9375, 0.6866, 0.9688, 0.6866, 0.7032, 0.4854, 0.75, 0.49, 0.75, 0.4, 0.7207, 0.3971, 0.6582, 0.4717, 0.7032, 0.4854, 0.7207, 0.3971, 0.6926, 0.3886, 0.6167, 0.4496, 0.6582, 0.4717, 0.6926, 0.3886, 0.6667, 0.3747, 0.5803, 0.4197, 0.6167, 0.4496, 0.6667, 0.3747, 0.6439, 0.3561, 0.5504, 0.3833, 0.5803, 0.4197, 0.6439, 0.3561, 0.6253, 0.3333, 0.5283, 0.3418, 0.5504, 0.3833, 0.6253, 0.3333, 0.6114, 0.3074, 0.5146, 0.2968, 0.5283, 0.3418, 0.6114, 0.3074, 0.6029, 0.2793, 0.51, 0.25, 0.5146, 0.2968, 0.6029, 0.2793, 0.6, 0.25, 0.5146, 0.2032, 0.51, 0.25, 0.6, 0.25, 0.6029, 0.2207, 0.5283, 0.1582, 0.5146, 0.2032, 0.6029, 0.2207, 0.6114, 0.1926, 0.5504, 0.1167, 0.5283, 0.1582, 0.6114, 0.1926, 0.6253, 0.1667, 0.5803, 0.08029, 0.5504, 0.1167, 0.6253, 0.1667, 0.6439, 0.1439, 0.6167, 0.05045, 0.5803, 0.08029, 0.6439, 0.1439, 0.6667, 0.1253, 0.6582, 0.02827, 0.6167, 0.05045, 0.6667, 0.1253, 0.6926, 0.1114, 0.7032, 0.01461, 0.6582, 0.02827, 0.6926, 0.1114, 0.7207, 0.1029, 0.75, 0.01, 0.7032, 0.01461, 0.7207, 0.1029, 0.75, 0.09998, 0.7968, 0.01461, 0.75, 0.01, 0.75, 0.09998, 0.7793, 0.1029, 0.8418, 0.02827, 0.7968, 0.01461, 0.7793, 0.1029, 0.8074, 0.1114, 0.8833, 0.05045, 0.8418, 0.02827, 0.8074, 0.1114, 0.8333, 0.1253, 0.9197, 0.08029, 0.8833, 0.05045, 0.8333, 0.1253, 0.8561, 0.1439, 0.9496, 0.1167, 0.9197, 0.08029, 0.8561, 0.1439, 0.8747, 0.1667, 0.9717, 0.1582, 0.9496, 0.1167, 0.8747, 0.1667, 0.8886, 0.1926, 0.9854, 0.2032, 0.9717, 0.1582, 0.8886, 0.1926, 0.8971, 0.2207, 0.99, 0.25, 0.9854, 0.2032, 0.8971, 0.2207, 0.9, 0.25, 0.9854, 0.2968, 0.99, 0.25, 0.9, 0.25, 0.8971, 0.2793, 0.9717, 0.3418, 0.9854, 0.2968, 0.8971, 0.2793, 0.8886, 0.3074, 0.9496, 0.3833, 0.9717, 0.3418, 0.8886, 0.3074, 0.8747, 0.3333, 0.9197, 0.4197, 0.9496, 0.3833, 0.8747, 0.3333, 0.8561, 0.3561, 0.8833, 0.4496, 0.9197, 0.4197, 0.8561, 0.3561, 0.8333, 0.3747, 0.8418, 0.4717, 0.8833, 0.4496, 0.8333, 0.3747, 0.8074, 0.3886, 0.7968, 0.4854, 0.8418, 0.4717, 0.8074, 0.3886, 0.7793, 0.3971, 0.75, 0.49, 0.7968, 0.4854, 0.7793, 0.3971, 0.75, 0.4, 0.7032, 0.4854, 0.75, 0.49, 0.75, 0.31, 0.7383, 0.3089, 0.75, 0.49, 0.7968, 0.4854, 0.7617, 0.3089, 0.75, 0.31, 0.75, 0.31, 0.7617, 0.3089, 0.773, 0.3055, 0.7834, 0.2999, 0.7925, 0.2925, 0.7999, 0.2834, 0.8055, 0.273, 0.8089, 0.2617, 0.81, 0.25, 0.8089, 0.2383, 0.8055, 0.227, 0.7999, 0.2166, 0.7925, 0.2075, 0.7834, 0.2001, 0.773, 0.1945, 0.7617, 0.1911, 0.75, 0.19, 0.7383, 0.1911, 0.727, 0.1945, 0.7166, 0.2001, 0.7075, 0.2075, 0.7001, 0.2166, 0.6945, 0.227, 0.6911, 0.2383, 0.69, 0.25, 0.6911, 0.2617, 0.6945, 0.273, 0.7001, 0.2834, 0.7075, 0.2925, 0.7166, 0.2999, 0.727, 0.3055, 0.7383, 0.3089, 0.6582, 0.4717, 0.7032, 0.4854, 0.7383, 0.3089, 0.727, 0.3055, 0.6167, 0.4496, 0.6582, 0.4717, 0.727, 0.3055, 0.7166, 0.2999, 0.5803, 0.4197, 0.6167, 0.4496, 0.7166, 0.2999, 0.7075, 0.2925, 0.5504, 0.3833, 0.5803, 0.4197, 0.7075, 0.2925, 0.7001, 0.2834, 0.5283, 0.3418, 0.5504, 0.3833, 0.7001, 0.2834, 0.6945, 0.273, 0.5146, 0.2968, 0.5283, 0.3418, 0.6945, 0.273, 0.6911, 0.2617, 0.51, 0.25, 0.5146, 0.2968, 0.6911, 0.2617, 0.69, 0.25, 0.5146, 0.2032, 0.51, 0.25, 0.69, 0.25, 0.6911, 0.2383, 0.5283, 0.1582, 0.5146, 0.2032, 0.6911, 0.2383, 0.6945, 0.227, 0.5504, 0.1167, 0.5283, 0.1582, 0.6945, 0.227, 0.7001, 0.2166, 0.5803, 0.08029, 0.5504, 0.1167, 0.7001, 0.2166, 0.7075, 0.2075, 0.6167, 0.05045, 0.5803, 0.08029, 0.7075, 0.2075, 0.7166, 0.2001, 0.6582, 0.02827, 0.6167, 0.05045, 0.7166, 0.2001, 0.727, 0.1945, 0.7032, 0.01461, 0.6582, 0.02827, 0.727, 0.1945, 0.7383, 0.1911, 0.75, 0.01, 0.7032, 0.01461, 0.7383, 0.1911, 0.75, 0.19, 0.7968, 0.01461, 0.75, 0.01, 0.75, 0.19, 0.7617, 0.1911, 0.8418, 0.02827, 0.7968, 0.01461, 0.7617, 0.1911, 0.773, 0.1945, 0.8833, 0.05045, 0.8418, 0.02827, 0.773, 0.1945, 0.7834, 0.2001, 0.9197, 0.08029, 0.8833, 0.05045, 0.7834, 0.2001, 0.7925, 0.2075, 0.9496, 0.1167, 0.9197, 0.08029, 0.7925, 0.2075, 0.7999, 0.2166, 0.9717, 0.1582, 0.9496, 0.1167, 0.7999, 0.2166, 0.8055, 0.227, 0.9854, 0.2032, 0.9717, 0.1582, 0.8055, 0.227, 0.8089, 0.2383, 0.99, 0.25, 0.9854, 0.2032, 0.8089, 0.2383, 0.81, 0.25, 0.9854, 0.2968, 0.99, 0.25, 0.81, 0.25, 0.8089, 0.2617, 0.9717, 0.3418, 0.9854, 0.2968, 0.8089, 0.2617, 0.8055, 0.273, 0.9496, 0.3833, 0.9717, 0.3418, 0.8055, 0.273, 0.7999, 0.2834, 0.9197, 0.4197, 0.9496, 0.3833, 0.7999, 0.2834, 0.7925, 0.2925, 0.8833, 0.4496, 0.9197, 0.4197, 0.7925, 0.2925, 0.7834, 0.2999, 0.8418, 0.4717, 0.8833, 0.4496, 0.7834, 0.2999, 0.773, 0.3055, 0.7968, 0.4854, 0.8418, 0.4717, 0.773, 0.3055, 0.7617, 0.3089, 0.0, 0.6866, 0.03125, 0.6866, 0.0625, 0.6866, 0.09375, 0.6866, 0.125, 0.6866, 0.1562, 0.6866, 0.1875, 0.6866, 0.2188, 0.6866, 0.25, 0.6866, 0.2812, 0.6866, 0.3125, 0.6866, 0.3438, 0.6866, 0.375, 0.6866, 0.4062, 0.6866, 0.4375, 0.6866, 0.4688, 0.6866, 0.5, 0.6866, 0.5312, 0.6866, 0.5625, 0.6866, 0.5938, 0.6866, 0.625, 0.6866, 0.6562, 0.6866, 0.6875, 0.6866, 0.7188, 0.6866, 0.75, 0.6866, 0.7812, 0.6866, 0.8125, 0.6866, 0.8438, 0.6866, 0.875, 0.6866, 0.9062, 0.6866, 0.9375, 0.6866, 0.9688, 0.6866, 0.8074, 0.3886, 0.8333, 0.3747, 0.8561, 0.3561, 0.8747, 0.3333, 0.8886, 0.3074, 0.8971, 0.2793, 0.9, 0.25, 0.8971, 0.2207, 0.8886, 0.1926, 0.8747, 0.1667, 0.8561, 0.1439, 0.8333, 0.1253, 0.8074, 0.1114, 0.7793, 0.1029, 0.75, 0.09998, 0.7207, 0.1029, 0.6926, 0.1114, 0.6667, 0.1253, 0.6439, 0.1439, 0.6253, 0.1667, 0.6114, 0.1926, 0.6029, 0.2207, 0.6, 0.25, 0.6029, 0.2793, 0.6114, 0.3074, 0.6253, 0.3333, 0.6439, 0.3561, 0.6667, 0.3747, 0.6926, 0.3886, 0.7207, 0.3971, 0.75, 0.4, 0.7793, 0.3971, 0.0, 0.6866, 0.03125, 0.6866, 0.0625, 0.6866, 0.09375, 0.6866, 0.125, 0.6866, 0.1562, 0.6866, 0.1875, 0.6866, 0.2188, 0.6866, 0.25, 0.6866, 0.2812, 0.6866, 0.3125, 0.6866, 0.3438, 0.6866, 0.375, 0.6866, 0.4062, 0.6866, 0.4375, 0.6866, 0.4688, 0.6866, 0.5, 0.6866, 0.5312, 0.6866, 0.5625, 0.6866, 0.5938, 0.6866, 0.625, 0.6866, 0.6562, 0.6866, 0.6875, 0.6866, 0.7188, 0.6866, 0.75, 0.6866, 0.7812, 0.6866, 0.8125, 0.6866, 0.8438, 0.6866, 0.875, 0.6866, 0.9062, 0.6866, 0.9375, 0.6866, 0.9688, 0.6866, 0.7968, 0.4854, 0.8418, 0.4717, 0.8074, 0.3886, 0.7793, 0.3971, 0.8418, 0.4717, 0.8833, 0.4496, 0.8333, 0.3747, 0.8074, 0.3886, 0.8833, 0.4496, 0.9197, 0.4197, 0.8561, 0.3561, 0.8333, 0.3747, 0.9197, 0.4197, 0.9496, 0.3833, 0.8747, 0.3333, 0.8561, 0.3561, 0.9496, 0.3833, 0.9717, 0.3418, 0.8886, 0.3074, 0.8747, 0.3333, 0.9717, 0.3418, 0.9854, 0.2968, 0.8971, 0.2793, 0.8886, 0.3074, 0.9854, 0.2968, 0.99, 0.25, 0.9, 0.25, 0.8971, 0.2793, 0.99, 0.25, 0.9854, 0.2032, 0.8971, 0.2207, 0.9, 0.25, 0.9854, 0.2032, 0.9717, 0.1582, 0.8886, 0.1926, 0.8971, 0.2207, 0.9717, 0.1582, 0.9496, 0.1167, 0.8747, 0.1667, 0.8886, 0.1926, 0.9496, 0.1167, 0.9197, 0.08029, 0.8561, 0.1439, 0.8747, 0.1667, 0.9197, 0.08029, 0.8833, 0.05045, 0.8333, 0.1253, 0.8561, 0.1439, 0.8833, 0.05045, 0.8418, 0.02827, 0.8074, 0.1114, 0.8333, 0.1253, 0.8418, 0.02827, 0.7968, 0.01461, 0.7793, 0.1029, 0.8074, 0.1114, 0.7968, 0.01461, 0.75, 0.01, 0.75, 0.09998, 0.7793, 0.1029, 0.75, 0.01, 0.7032, 0.01461, 0.7207, 0.1029, 0.75, 0.09998, 0.7032, 0.01461, 0.6582, 0.02827, 0.6926, 0.1114, 0.7207, 0.1029, 0.6582, 0.02827, 0.6167, 0.05045, 0.6667, 0.1253, 0.6926, 0.1114, 0.6167, 0.05045, 0.5803, 0.08029, 0.6439, 0.1439, 0.6667, 0.1253, 0.5803, 0.08029, 0.5504, 0.1167, 0.6253, 0.1667, 0.6439, 0.1439, 0.5504, 0.1167, 0.5283, 0.1582, 0.6114, 0.1926, 0.6253, 0.1667, 0.5283, 0.1582, 0.5146, 0.2032, 0.6029, 0.2207, 0.6114, 0.1926, 0.5146, 0.2032, 0.51, 0.25, 0.6, 0.25, 0.6029, 0.2207, 0.51, 0.25, 0.5146, 0.2968, 0.6029, 0.2793, 0.6, 0.25, 0.5146, 0.2968, 0.5283, 0.3418, 0.6114, 0.3074, 0.6029, 0.2793, 0.5283, 0.3418, 0.5504, 0.3833, 0.6253, 0.3333, 0.6114, 0.3074, 0.5504, 0.3833, 0.5803, 0.4197, 0.6439, 0.3561, 0.6253, 0.3333, 0.5803, 0.4197, 0.6167, 0.4496, 0.6667, 0.3747, 0.6439, 0.3561, 0.6167, 0.4496, 0.6582, 0.4717, 0.6926, 0.3886, 0.6667, 0.3747, 0.6582, 0.4717, 0.7032, 0.4854, 0.7207, 0.3971, 0.6926, 0.3886, 0.75, 0.49, 0.7968, 0.4854, 0.7793, 0.3971, 0.75, 0.4, 0.7032, 0.4854, 0.75, 0.49, 0.75, 0.4, 0.7207, 0.3971])
me_cone_003.materials.append(mat_material)
me_cone_003.materials.append(mat_rosewood_veneer1)
me_cone_003.update()
me_cube_001 = bpy.data.meshes.new('Cube.001')
me_cube_001.from_pydata([(-1.0, -1.0, -1.0), (-1.0, -1.0, 1.0), (-1.0, 1.0, -1.0), (-1.0, 1.0, 1.0), (1.0, -1.0, -1.0), (1.0, -1.0, 1.0), (1.0, 1.0, -1.0), (1.0, 1.0, 1.0), (0.8893, 1.0, -1.0), (-0.8999, 1.0, -1.0), (-0.3333, 1.0, 1.0), (0.3333, 1.0, 1.0), (-0.8999, -1.0, -1.0), (0.8893, -1.0, -1.0), (0.3333, -1.0, 1.0), (-0.3333, -1.0, 1.0), (-1.0, 0.7838, -1.0), (-1.0, -0.7903, -1.0), (-1.0, -0.4041, 1.0), (-1.0, 0.2625, 1.0), (1.0, -0.7903, -1.0), (1.0, 0.7838, -1.0), (1.0, 0.2625, 1.0), (1.0, -0.4041, 1.0), (0.3333, 0.2625, 1.0), (0.3333, -0.4041, 1.0), (-0.3333, 0.2625, 1.0), (-0.3333, -0.4041, 1.0), (-0.8999, 0.7838, -1.0), (-0.8999, -0.7903, -1.0), (0.8893, 0.7838, -1.0), (0.8893, -0.7903, -1.0), (-1.0, -0.7903, -1.0), (-1.0, -1.0, -1.0), (-0.8999, 1.0, -1.0), (-1.0, 1.0, -1.0), (1.0, 0.7838, -1.0), (1.0, 1.0, -1.0), (0.8893, -1.0, -1.0), (1.0, -1.0, -1.0), (0.8893, 1.0, -1.0), (-0.8999, -1.0, -1.0), (-0.8999, -0.7903, -1.0), (0.8893, -0.7903, -1.0), (-1.0, 0.7838, -1.0), (1.0, -0.7903, -1.0), (-0.8999, 0.7838, -1.0), (0.8893, 0.7838, -1.0), (-1.0, -0.7903, -14.65), (-1.0, -1.0, -14.65), (-0.8999, 1.0, -14.65), (-1.0, 1.0, -14.65), (1.0, 0.7838, -14.65), (1.0, 1.0, -14.65), (0.8893, -1.0, -14.65), (1.0, -1.0, -14.65), (0.8893, 1.0, -14.65), (-0.8999, -1.0, -14.65), (-0.8999, -0.7903, -14.65), (0.8893, -0.7903, -14.65), (-1.0, 0.7838, -14.65), (1.0, -0.7903, -14.65), (-0.8999, 0.7838, -14.65), (0.8893, 0.7838, -14.65), (0.2929, 1.0, -1.0), (-0.3035, 1.0, -1.0), (-0.1111, 1.0, 1.0), (0.1111, 1.0, 1.0), (-0.3035, -1.0, -1.0), (0.2929, -1.0, -1.0), (0.1111, -1.0, 1.0), (-0.1111, -1.0, 1.0), (0.2929, 0.7838, -1.0), (-0.3035, 0.7838, -1.0), (0.2929, -0.7903, -1.0), (-0.3035, -0.7903, -1.0), (-0.1111, 0.2625, 1.0), (0.1111, 0.2625, 1.0), (-0.1111, -0.4041, 1.0), (0.1111, -0.4041, 1.0), (0.2929, -0.7903, -1.0), (-0.3035, -0.7903, -1.0), (0.2929, -0.7903, -2.913), (-0.3035, -0.7903, -2.913), (0.2929, -0.5508, -1.0), (-0.3035, -0.5508, -1.0), (0.2929, -0.5508, -2.913), (-0.3035, -0.5508, -2.913), (-0.2709, -1.0, -1.033), (-0.3035, -0.9837, -1.0), (0.2603, -1.0, -1.033), (0.2929, -0.9837, -1.0), (-0.2709, -1.0, -2.88), (-0.3035, -0.9674, -2.913), (0.2603, -1.0, -2.88), (0.2929, -0.9674, -2.913), (-0.2709, -1.0, -1.033), (0.2603, -1.0, -1.033), (0.2929, -0.9837, -1.0), (-0.3035, -0.9837, -1.0), (-0.3035, -0.9674, -2.913), (0.2929, -0.9674, -2.913), (0.2603, -1.0, -2.88), (-0.2709, -1.0, -2.88), (-0.2709, -1.0, -1.033), (0.2603, -1.0, -1.033), (0.2929, -0.9837, -1.0), (-0.3035, -0.9837, -1.0), (-0.3035, -0.9674, -2.913), (0.2929, -0.9674, -2.913), (0.2603, -1.0, -2.88), (-0.2709, -1.0, -2.88), (-0.2709, -1.0, -1.033), (0.2603, -1.0, -1.033), (0.2929, -0.9837, -1.0), (-0.3035, -0.9837, -1.0), (-0.3035, -0.9674, -2.913), (0.2929, -0.9674, -2.913), (0.2603, -1.0, -2.88), (-0.2709, -1.0, -2.88)], [], [(16, 19, 3, 2), (8, 11, 7, 6), (20, 23, 5, 4), (12, 15, 1, 0), (6, 21, 36, 37), (27, 18, 1, 15), (23, 25, 14, 5), (78, 27, 15, 71), (16, 2, 35, 44), (74, 31, 13, 69), (4, 5, 14, 13), (68, 71, 15, 12), (2, 3, 10, 9), (64, 67, 11, 8), (64, 8, 30, 72), (72, 30, 31, 74), (30, 8, 40, 47), (16, 28, 29, 17), (66, 10, 26, 76), (76, 26, 27, 78), (7, 11, 24, 22), (22, 24, 25, 23), (10, 3, 19, 26), (26, 19, 18, 27), (8, 6, 37, 40), (30, 21, 20, 31), (6, 7, 22, 21), (21, 22, 23, 20), (0, 1, 18, 17), (17, 18, 19, 16), (41, 33, 49, 57), (46, 44, 60, 62), (40, 37, 53, 56), (47, 40, 56, 63), (29, 12, 41, 42), (0, 17, 32, 33), (13, 31, 43, 38), (12, 0, 33, 41), (28, 16, 44, 46), (21, 30, 47, 36), (20, 4, 39, 45), (17, 29, 42, 32), (4, 13, 38, 39), (9, 28, 46, 34), (31, 20, 45, 43), (2, 9, 34, 35), (59, 61, 55, 54), (48, 58, 57, 49), (51, 50, 62, 60), (56, 53, 52, 63), (32, 42, 58, 48), (42, 41, 57, 58), (36, 47, 63, 52), (38, 43, 59, 54), (33, 32, 48, 49), (43, 45, 61, 59), (44, 35, 51, 60), (35, 34, 50, 51), (45, 39, 55, 61), (37, 36, 52, 53), (34, 46, 62, 50), (39, 38, 54, 55), (24, 77, 79, 25), (77, 76, 78, 79), (11, 67, 77, 24), (67, 66, 76, 77), (28, 73, 75, 29), (73, 72, 74, 75), (9, 65, 73, 28), (65, 64, 72, 73), (9, 10, 66, 65), (65, 66, 67, 64), (13, 14, 70, 69), (69, 70, 71, 68), (29, 75, 68, 12), (75, 74, 80, 81), (25, 79, 70, 14), (79, 78, 71, 70), (83, 82, 101, 93), (80, 91, 101, 82), (89, 81, 83, 93), (74, 69, 91, 80), (83, 81, 85, 87), (68, 75, 81, 89), (69, 68, 89, 91), (85, 84, 86, 87), (81, 80, 84, 85), (80, 82, 86, 84), (82, 83, 87, 86), (112, 113, 114, 115), (116, 117, 118, 119), (113, 118, 117, 114), (119, 112, 115, 116), (97, 88, 92, 94), (90, 96, 88, 97), (99, 98, 91, 89), (95, 100, 93, 101), (103, 102, 94, 92), (102, 90, 97, 94), (98, 95, 101, 91), (96, 103, 92, 88), (100, 99, 89, 93), (105, 104, 96, 90), (107, 106, 98, 99), (109, 108, 100, 95), (111, 110, 102, 103), (110, 105, 90, 102), (106, 109, 95, 98), (104, 111, 103, 96), (108, 107, 99, 100), (113, 112, 104, 105), (115, 114, 106, 107), (117, 116, 108, 109), (119, 118, 110, 111), (118, 113, 105, 110), (114, 117, 109, 106), (112, 119, 111, 104), (116, 115, 107, 108)])
_uv = me_cube_001.uv_layers.new(name='UVMap')
_uv.uv.foreach_set('vector', [0.375, 0.1667, 0.625, 0.1667, 0.625, 0.25, 0.375, 0.25, 0.375, 0.4167, 0.625, 0.4167, 0.625, 0.5, 0.375, 0.5, 0.375, 0.6667, 0.625, 0.6667, 0.625, 0.75, 0.375, 0.75, 0.375, 0.9167, 0.625, 0.9167, 0.625, 1.0, 0.375, 1.0, 0.375, 0.5, 0.375, 0.5833, 0.375, 0.5833, 0.375, 0.5, 0.7917, 0.6667, 0.875, 0.6667, 0.875, 0.75, 0.7917, 0.75, 0.625, 0.6667, 0.7083, 0.6667, 0.7083, 0.75, 0.625, 0.75, 0.7639, 0.6667, 0.7917, 0.6667, 0.7917, 0.75, 0.7639, 0.75, 0.375, 0.1667, 0.375, 0.25, 0.375, 0.25, 0.375, 0.1667, 0.2639, 0.6667, 0.2917, 0.6667, 0.2917, 0.75, 0.2639, 0.75, 0.375, 0.75, 0.625, 0.75, 0.625, 0.8333, 0.375, 0.8333, 0.375, 0.8889, 0.625, 0.8889, 0.625, 0.9167, 0.375, 0.9167, 0.375, 0.25, 0.625, 0.25, 0.625, 0.3333, 0.375, 0.3333, 0.375, 0.3889, 0.625, 0.3889, 0.625, 0.4167, 0.375, 0.4167, 0.2639, 0.5, 0.2917, 0.5, 0.2917, 0.5833, 0.2639, 0.5833, 0.2639, 0.5833, 0.2917, 0.5833, 0.2917, 0.6667, 0.2639, 0.6667, 0.2917, 0.5833, 0.2917, 0.5, 0.2917, 0.5, 0.2917, 0.5833, 0.125, 0.5833, 0.2083, 0.5833, 0.2083, 0.6667, 0.125, 0.6667, 0.7639, 0.5, 0.7917, 0.5, 0.7917, 0.5833, 0.7639, 0.5833, 0.7639, 0.5833, 0.7917, 0.5833, 0.7917, 0.6667, 0.7639, 0.6667, 0.625, 0.5, 0.7083, 0.5, 0.7083, 0.5833, 0.625, 0.5833, 0.625, 0.5833, 0.7083, 0.5833, 0.7083, 0.6667, 0.625, 0.6667, 0.7917, 0.5, 0.875, 0.5, 0.875, 0.5833, 0.7917, 0.5833, 0.7917, 0.5833, 0.875, 0.5833, 0.875, 0.6667, 0.7917, 0.6667, 0.375, 0.4167, 0.375, 0.5, 0.375, 0.5, 0.375, 0.4167, 0.2917, 0.5833, 0.375, 0.5833, 0.375, 0.6667, 0.2917, 0.6667, 0.375, 0.5, 0.625, 0.5, 0.625, 0.5833, 0.375, 0.5833, 0.375, 0.5833, 0.625, 0.5833, 0.625, 0.6667, 0.375, 0.6667, 0.375, 0.0, 0.625, 0.0, 0.625, 0.08333, 0.375, 0.08333, 0.375, 0.08333, 0.625, 0.08333, 0.625, 0.1667, 0.375, 0.1667, 0.375, 0.9167, 0.375, 1.0, 0.375, 1.0, 0.375, 0.9167, 0.2083, 0.5833, 0.125, 0.5833, 0.125, 0.5833, 0.2083, 0.5833, 0.375, 0.4167, 0.375, 0.5, 0.375, 0.5, 0.375, 0.4167, 0.2917, 0.5833, 0.2917, 0.5, 0.2917, 0.5, 0.2917, 0.5833, 0.2083, 0.6667, 0.2083, 0.75, 0.2083, 0.75, 0.2083, 0.6667, 0.375, 0.0, 0.375, 0.08333, 0.375, 0.08333, 0.375, 0.0, 0.2917, 0.75, 0.2917, 0.6667, 0.2917, 0.6667, 0.2917, 0.75, 0.375, 0.9167, 0.375, 1.0, 0.375, 1.0, 0.375, 0.9167, 0.2083, 0.5833, 0.125, 0.5833, 0.125, 0.5833, 0.2083, 0.5833, 0.375, 0.5833, 0.2917, 0.5833, 0.2917, 0.5833, 0.375, 0.5833, 0.375, 0.6667, 0.375, 0.75, 0.375, 0.75, 0.375, 0.6667, 0.125, 0.6667, 0.2083, 0.6667, 0.2083, 0.6667, 0.125, 0.6667, 0.375, 0.75, 0.375, 0.8333, 0.375, 0.8333, 0.375, 0.75, 0.2083, 0.5, 0.2083, 0.5833, 0.2083, 0.5833, 0.2083, 0.5, 0.2917, 0.6667, 0.375, 0.6667, 0.375, 0.6667, 0.2917, 0.6667, 0.375, 0.25, 0.375, 0.3333, 0.375, 0.3333, 0.375, 0.25, 0.2917, 0.6667, 0.375, 0.6667, 0.375, 0.75, 0.2917, 0.75, 0.125, 0.6667, 0.2083, 0.6667, 0.2083, 0.75, 0.125, 0.75, 0.125, 0.5, 0.2083, 0.5, 0.2083, 0.5833, 0.125, 0.5833, 0.2917, 0.5, 0.375, 0.5, 0.375, 0.5833, 0.2917, 0.5833, 0.125, 0.6667, 0.2083, 0.6667, 0.2083, 0.6667, 0.125, 0.6667, 0.2083, 0.6667, 0.2083, 0.75, 0.2083, 0.75, 0.2083, 0.6667, 0.375, 0.5833, 0.2917, 0.5833, 0.2917, 0.5833, 0.375, 0.5833, 0.2917, 0.75, 0.2917, 0.6667, 0.2917, 0.6667, 0.2917, 0.75, 0.375, 0.0, 0.375, 0.08333, 0.375, 0.08333, 0.375, 0.0, 0.2917, 0.6667, 0.375, 0.6667, 0.375, 0.6667, 0.2917, 0.6667, 0.375, 0.1667, 0.375, 0.25, 0.375, 0.25, 0.375, 0.1667, 0.375, 0.25, 0.375, 0.3333, 0.375, 0.3333, 0.375, 0.25, 0.375, 0.6667, 0.375, 0.75, 0.375, 0.75, 0.375, 0.6667, 0.375, 0.5, 0.375, 0.5833, 0.375, 0.5833, 0.375, 0.5, 0.2083, 0.5, 0.2083, 0.5833, 0.2083, 0.5833, 0.2083, 0.5, 0.375, 0.75, 0.375, 0.8333, 0.375, 0.8333, 0.375, 0.75, 0.7083, 0.5833, 0.7361, 0.5833, 0.7361, 0.6667, 0.7083, 0.6667, 0.7361, 0.5833, 0.7639, 0.5833, 0.7639, 0.6667, 0.7361, 0.6667, 0.7083, 0.5, 0.7361, 0.5, 0.7361, 0.5833, 0.7083, 0.5833, 0.7361, 0.5, 0.7639, 0.5, 0.7639, 0.5833, 0.7361, 0.5833, 0.2083, 0.5833, 0.2361, 0.5833, 0.2361, 0.6667, 0.2083, 0.6667, 0.2361, 0.5833, 0.2639, 0.5833, 0.2639, 0.6667, 0.2361, 0.6667, 0.2083, 0.5, 0.2361, 0.5, 0.2361, 0.5833, 0.2083, 0.5833, 0.2361, 0.5, 0.2639, 0.5, 0.2639, 0.5833, 0.2361, 0.5833, 0.375, 0.3333, 0.625, 0.3333, 0.625, 0.3611, 0.375, 0.3611, 0.375, 0.3611, 0.625, 0.3611, 0.625, 0.3889, 0.375, 0.3889, 0.375, 0.8333, 0.625, 0.8333, 0.625, 0.8611, 0.375, 0.8611, 0.375, 0.8611, 0.625, 0.8611, 0.625, 0.8889, 0.375, 0.8889, 0.2083, 0.6667, 0.2361, 0.6667, 0.2361, 0.75, 0.2083, 0.75, 0.2361, 0.6667, 0.2639, 0.6667, 0.2639, 0.6667, 0.2361, 0.6667, 0.7083, 0.6667, 0.7361, 0.6667, 0.7361, 0.75, 0.7083, 0.75, 0.7361, 0.6667, 0.7639, 0.6667, 0.7639, 0.75, 0.7361, 0.75, 0.2361, 0.6667, 0.2639, 0.6667, 0.2639, 0.7371, 0.2361, 0.7371, 0.2639, 0.6667, 0.2639, 0.7435, 0.2639, 0.7371, 0.2639, 0.6667, 0.2361, 0.7435, 0.2361, 0.6667, 0.2361, 0.6667, 0.2361, 0.7371, 0.2639, 0.6667, 0.2639, 0.75, 0.2639, 0.7435, 0.2639, 0.6667, 0.2361, 0.6667, 0.2361, 0.6667, 0.2361, 0.6667, 0.2361, 0.6667, 0.2361, 0.75, 0.2361, 0.6667, 0.2361, 0.6667, 0.2361, 0.7435, 0.375, 0.8611, 0.375, 0.8889, 3.576e-07, 7.153e-07, 0.0, 0.0, 0.2361, 0.6667, 0.2639, 0.6667, 0.2639, 0.6667, 0.2361, 0.6667, 0.2361, 0.6667, 0.2639, 0.6667, 0.2639, 0.6667, 0.2361, 0.6667, 0.2639, 0.6667, 0.2639, 0.6667, 0.2639, 0.6667, 0.2639, 0.6667, 0.2639, 0.6667, 0.2361, 0.6667, 0.2361, 0.6667, 0.2639, 0.6667, 0.375, 0.8874, 0.375, 0.8626, 0.0, 0.0, 3.576e-07, 7.153e-07, 0.375, 0.8889, 0.375, 0.8611, 0.375, 0.8626, 0.375, 0.8874, 0.375, 0.8626, 0.375, 0.8626, 0.375, 0.8611, 0.375, 0.8611, 0.375, 0.8874, 0.375, 0.8874, 0.375, 0.8889, 0.375, 0.8889, 0.375, 0.8626, 0.375, 0.8874, 0.375, 0.8874, 0.375, 0.8626, 0.375, 0.8626, 0.375, 0.8874, 0.375, 0.8874, 0.375, 0.8626, 3.576e-07, 7.153e-07, 0.0, 0.0, 0.0, 0.0, 3.576e-07, 7.153e-07, 0.375, 0.8611, 0.375, 0.8889, 0.375, 0.8889, 0.375, 0.8611, 0.375, 0.8874, 0.375, 0.8626, 0.375, 0.8626, 0.375, 0.8874, 0.0, 0.0, 0.0, 0.0, 0.0, 0.0, 0.0, 0.0, 0.375, 0.8611, 0.375, 0.8611, 0.375, 0.8611, 0.375, 0.8611, 0.0, 0.0, 0.0, 0.0, 0.0, 0.0, 0.0, 0.0, 0.375, 0.8889, 0.375, 0.8889, 0.375, 0.8889, 0.375, 0.8889, 0.375, 0.8626, 0.375, 0.8874, 0.375, 0.8874, 0.375, 0.8626, 3.576e-07, 7.153e-07, 0.0, 0.0, 0.0, 0.0, 3.576e-07, 7.153e-07, 0.375, 0.8611, 0.375, 0.8889, 0.375, 0.8889, 0.375, 0.8611, 0.375, 0.8874, 0.375, 0.8626, 0.375, 0.8626, 0.375, 0.8874, 0.0, 0.0, 0.0, 0.0, 0.0, 0.0, 0.0, 0.0, 0.375, 0.8611, 0.375, 0.8611, 0.375, 0.8611, 0.375, 0.8611, 0.0, 0.0, 0.0, 0.0, 0.0, 0.0, 0.0, 0.0, 0.375, 0.8889, 0.375, 0.8889, 0.375, 0.8889, 0.375, 0.8889, 0.375, 0.8626, 0.375, 0.8874, 0.375, 0.8874, 0.375, 0.8626, 3.576e-07, 7.153e-07, 0.0, 0.0, 0.0, 0.0, 3.576e-07, 7.153e-07, 0.375, 0.8611, 0.375, 0.8889, 0.375, 0.8889, 0.375, 0.8611, 0.375, 0.8874, 0.375, 0.8626, 0.375, 0.8626, 0.375, 0.8874, 0.375, 0.8626, 0.375, 0.8626, 0.375, 0.8626, 0.375, 0.8626, 0.375, 0.8611, 0.375, 0.8611, 0.375, 0.8611, 0.375, 0.8611, 0.375, 0.8874, 0.375, 0.8874, 0.375, 0.8874, 0.375, 0.8874, 0.375, 0.8889, 0.375, 0.8889, 0.375, 0.8889, 0.375, 0.8889])
me_cube_001.materials.append(None)
me_cube_001.update()

# ---- objects
ob_light = bpy.data.objects.new('Light', light_light)
ob_camera = bpy.data.objects.new('Camera', cam_camera)
ob_brush = bpy.data.objects.new('brush', me_cone_003)
ob_table = bpy.data.objects.new('table', me_cube_001)

# ---- transforms, parenting, visibility, modifiers, constraints
ob_light.location = (4.076, 1.005, 5.904)
ob_light.rotation_euler = (0.6503, 0.05522, 1.866)
ob_light.lock_rotations_4d = False
ob_light.empty_display_type = 'ARROWS'
ob_light.color = (0.0, 0.0, 0.0, 0.0)
ob_light.lineart.crease_threshold = 0.0
ob_camera.location = (7.359, -6.926, 4.958)
ob_camera.rotation_euler = (1.109, 0.0, 0.8149)
ob_camera.lock_rotations_4d = False
ob_camera.empty_display_type = 'ARROWS'
ob_camera.color = (0.0, 0.0, 0.0, 0.0)
ob_camera.display_type = 'WIRE'
ob_camera.lineart.crease_threshold = 0.0
ob_brush.location = (13.34, -0.0006753, -0.01751)
ob_brush.rotation_euler = (0.0, 4.712, 0.0)
ob_table.location = (-0.002311, -0.2453, 1.288)
ob_table.rotation_euler = (0.0, 3.142, 0.0)
ob_table.scale = (2.005, 0.9252, -0.07344)

# ---- collection membership
col_inkstone_studio.objects.link(ob_light)
col_inkstone_studio.objects.link(ob_camera)
col_inkstone_studio.objects.link(ob_brush)
col_inkstone_studio.objects.link(ob_table)

# ---- scene / render settings (as saved in the file)
scene.camera = ob_camera
scene.frame_start = 1; scene.frame_end = 250; scene.frame_set(202)
scene.render.engine = 'BLENDER_EEVEE_NEXT'
scene.cycles.sampling_pattern = 'TABULATED_SOBOL'
bpy.context.view_layer.update()
